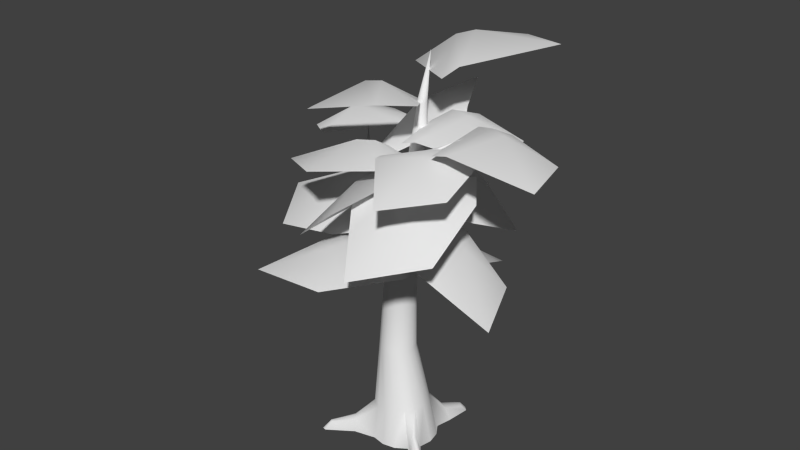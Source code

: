 # Source: tree.blend  (saved by Blender 2.70.0; exported with 4.5.12 LTS)
import bpy
from mathutils import Matrix  # noqa: F401  (used for matrix-valued properties, if any)

bpy.ops.wm.read_factory_settings(use_empty=True)
scene = bpy.context.scene
scene.name = 'Scene'

# ---- collections
col_collection_1 = bpy.data.collections.new('Collection 1'); scene.collection.children.link(col_collection_1)

# ---- materials (node trees are filled in below, after node groups)
mat_tree_leaves = bpy.data.materials.new('tree_leaves')
mat_tree_leaves.alpha_threshold = 0.0
mat_tree_leaves.use_transparent_shadow = False
mat_tree_leaves.roughness = 0.5
mat_tree_bark = bpy.data.materials.new('tree_bark')
mat_tree_bark.alpha_threshold = 0.0
mat_tree_bark.use_transparent_shadow = False
mat_tree_bark.roughness = 0.5
mat_tree_bark.line_color = (0.0, 0.0, 0.0, 1.0)

# ---- material node trees

# ---- world
world_world = bpy.data.worlds.new('World'); scene.world = world_world
world_world.color = (0.05088, 0.05088, 0.05088)
world_world.use_sun_shadow = False
world_world.sun_shadow_jitter_overblur = 0.0
world_world.cycles.sampling_method = 'MANUAL'
world_world.cycles.sample_map_resolution = 256

# ---- meshes
me_leaf_branch = bpy.data.meshes.new('leaf_branch')
me_leaf_branch.from_pydata([(-0.3699, 2.038, 0.03312), (1.072, 0.3206, 0.053), (-1.078, 0.7443, 0.1078), (-1.077, -0.01165, 0.05233), (0.9788, -0.01055, -0.07222), (0.08368, 0.9902, 0.4505), (-0.11, 0.6622, 0.4505), (1.087, 2.161, -0.07154)], [], [(6, 4, 1, 5), (2, 6, 5, 0), (3, 6, 2), (3, 4, 6), (5, 1, 7), (5, 7, 0)])
me_leaf_branch.polygons.foreach_set('use_smooth', [True] * 6)
_uv = me_leaf_branch.uv_layers.new(name='UVMap')
_uv.uv.foreach_set('vector', [0.447, 0.3102, 0.9499, 0.0005102, 0.9929, 0.153, 0.5365, 0.4612, 0.0, 0.348, 0.447, 0.3102, 0.5365, 0.4612, 0.327, 0.9437, 0.0001866, 0.0, 0.447, 0.3102, 0.0, 0.348, 0.0001866, 0.0, 0.9499, 0.0005102, 0.447, 0.3102, 0.5365, 0.4612, 0.9929, 0.153, 1.0, 1.0, 0.5365, 0.4612, 1.0, 1.0, 0.327, 0.9437])
me_leaf_branch.materials.append(mat_tree_leaves)
me_leaf_branch.use_remesh_preserve_volume = False
me_leaf_branch.use_remesh_preserve_attributes = False
me_leaf_branch.use_mirror_vertex_groups = False
me_leaf_branch.update()
me_tree = bpy.data.meshes.new('tree')
me_tree.from_pydata([(0.3129, 0.757, 0.003891), (0.02399, 0.3692, -0.09075), (-0.01427, 0.2772, 0.4053), (-0.1733, 0.2558, 1.241), (0.1306, 0.2482, 0.4267), (-0.07483, 0.2361, 1.233), (0.2534, 0.1656, 0.4449), (0.008627, 0.1801, 1.225), (0.3354, 0.04189, 0.457), (0.06439, 0.09633, 1.22), (0.3643, -0.104, 0.4613), (0.08398, -0.002504, 1.219), (0.3354, -0.2499, 0.457), (0.06439, -0.1013, 1.22), (0.2534, -0.3735, 0.4449), (0.008627, -0.1851, 1.225), (0.1306, -0.4562, 0.4267), (-0.07483, -0.2411, 1.233), (-0.01427, -0.4852, 0.4053), (-0.1733, -0.2608, 1.241), (-0.1591, -0.4562, 0.3839), (-0.2717, -0.2411, 1.25), (-0.2901, -0.3707, 0.4012), (-0.3552, -0.1851, 1.258), (-0.364, -0.2499, 0.3536), (-0.411, -0.1013, 1.263), (-0.3928, -0.104, 0.3493), (-0.4305, -0.002504, 1.264), (-0.364, 0.04189, 0.3536), (-0.411, 0.09633, 1.263), (-0.2819, 0.1656, 0.3657), (-0.3552, 0.1801, 1.258), (-0.1591, 0.2482, 0.3839), (-0.2717, 0.2361, 1.25), (0.3578, 0.2309, -0.09075), (0.4601, 0.07778, -0.09075), (0.496, -0.1029, -0.09075), (0.4601, -0.2835, -0.09075), (0.3578, -0.4366, -0.09075), (0.2046, -0.539, -0.09075), (0.02399, -0.5749, -0.09075), (-0.1567, -0.539, -0.09075), (-0.4121, -0.2835, -0.09075), (-0.448, -0.1029, -0.09075), (-0.4121, 0.07778, -0.09075), (-0.3098, 0.2309, -0.09075), (-0.1567, 0.3332, -0.09075), (0.07483, 0.08617, 3.353), (0.1345, 0.07526, 3.361), (0.1854, 0.04217, 3.369), (0.2197, -0.008065, 3.376), (0.2321, -0.0678, 3.381), (0.2208, -0.1279, 3.383), (0.1876, -0.1793, 3.382), (0.1374, -0.2141, 3.378), (0.07794, -0.2271, 3.371), (0.01823, -0.2162, 3.363), (-0.03263, -0.1831, 3.355), (-0.06689, -0.1328, 3.348), (-0.07933, -0.0731, 3.343), (-0.06807, -0.01297, 3.341), (-0.03482, 0.03842, 3.342), (0.01536, 0.07323, 3.346), (-0.4432, -0.5965, 0.1138), (-0.4939, -0.5476, 0.157), (-0.5567, -0.4913, 0.1207), (-0.4663, -0.613, -0.09075), (-0.5916, -0.4877, -0.09075), (-0.7367, -0.7863, 0.04547), (-0.7694, -0.771, 0.05313), (-0.7834, -0.7393, 0.0437), (-0.8117, -0.8514, -0.09075), (-0.8649, -0.8411, -0.09075), (-0.875, -0.7855, -0.09075), (-0.4081, 0.04383, 2.092), (-0.3909, -0.04195, 2.074), (0.02736, -0.03124, 2.014), (0.04459, 0.05542, 2.027), (-0.2684, -0.1607, 2.035), (-0.1818, -0.1757, 2.02), (-0.1818, 0.2749, 2.1), (-0.2684, 0.2555, 2.109), (-0.02171, 0.213, 2.065), (-0.09514, 0.26, 2.085), (-0.3909, 0.1305, 2.105), (-0.02171, -0.1056, 2.008), (-0.3418, -0.1138, 2.054), (0.02736, 0.1412, 2.045), (-0.3418, 0.2048, 2.111), (-0.09514, -0.1563, 2.01), (0.03826, 0.2803, 4.775), (0.06213, 0.2765, 4.768), (0.08236, 0.2637, 4.76), (0.09588, 0.2437, 4.753), (0.1006, 0.2197, 4.748), (0.09588, 0.1952, 4.745), (0.08236, 0.174, 4.744), (0.06213, 0.1594, 4.747), (0.03826, 0.1535, 4.752), (0.01439, 0.1573, 4.759), (-0.005843, 0.1701, 4.767), (-0.01936, 0.1901, 4.774), (-0.02411, 0.2141, 4.779), (-0.01936, 0.2386, 4.782), (-0.005843, 0.2598, 4.782), (0.01439, 0.2744, 4.78), (0.2114, 0.1527, 5.482), (0.112, 0.1455, 4.284), (0.08987, 0.1125, 4.28), (0.05678, 0.09053, 4.276), (0.01775, 0.08297, 4.273), (-0.02128, 0.09096, 4.272), (-0.05437, 0.1133, 4.272), (-0.07647, 0.1465, 4.274), (-0.08424, 0.1856, 4.277), (-0.07647, 0.2247, 4.282), (0.05678, 0.2792, 4.295), (0.08987, 0.2569, 4.294), (-0.05437, 0.2577, 4.286), (-0.02128, 0.2796, 4.29), (0.112, 0.2237, 4.292), (0.1197, 0.1845, 4.289), (0.01775, 0.2872, 4.293), (-0.1175, -0.1583, 3.146), (0.2011, -0.1152, 3.05), (0.03186, -0.2734, 3.121), (-0.02249, 0.05688, 3.088), (0.1036, 0.04824, 3.054), (-0.1283, -0.09266, 3.139), (0.1868, -0.1792, 3.064), (-0.03083, -0.2561, 3.136), (0.0409, 0.06545, 3.069), (0.1561, 0.007857, 3.045), (-0.1141, -0.02869, 3.126), (0.1497, -0.2317, 3.082), (-0.08329, -0.2158, 3.145), (0.1903, -0.04955, 3.044), (-0.07691, 0.02382, 3.108), (0.09524, -0.2648, 3.102), (-0.5265, 0.2619, 3.076), (-0.5552, 0.2862, 3.036), (-0.1383, 0.1385, 2.605), (-0.2554, 0.1866, 2.704), (-0.0972, 0.08729, 2.684), (-0.2123, 0.1422, 2.757), (-0.1046, -0.008427, 2.72), (-0.2147, 0.06535, 2.782), (-0.1561, -0.09261, 2.692), (-0.2614, 0.001148, 2.766), (-0.2216, -0.116, 2.617), (-0.3249, -0.01281, 2.718), (-0.2627, -0.06478, 2.538), (-0.368, 0.03165, 2.665), (-0.2553, 0.03093, 2.502), (-0.3656, 0.1085, 2.64), (-0.2038, 0.1151, 2.53), (-0.3189, 0.1727, 2.656), (-0.5283, 0.2131, 3.101), (-0.5597, 0.1683, 3.096), (-0.6023, 0.1538, 3.065), (-0.6311, 0.178, 3.025), (-0.6292, 0.2268, 3.0), (-0.5978, 0.2716, 3.004), (-0.7616, 0.5, 3.447), (-0.7722, 0.5168, 3.406), (-0.7701, 0.4612, 3.469), (-0.7928, 0.4232, 3.459), (-0.8162, 0.4083, 3.423), (-0.8268, 0.4251, 3.382), (-0.8183, 0.4639, 3.361), (-0.7957, 0.5019, 3.37), (-1.178, 0.615, 3.562), (-1.196, 0.6296, 3.541), (-1.179, 0.587, 3.576), (-1.197, 0.5619, 3.574), (-1.222, 0.5544, 3.558), (-1.24, 0.5689, 3.537), (-1.24, 0.5969, 3.523), (-1.222, 0.6221, 3.525), (-1.515, 0.9558, 3.814), (-0.6723, 0.4303, 3.363), (-0.6931, 0.4521, 3.327), (-0.676, 0.3877, 3.383), (-0.7021, 0.3492, 3.375), (-0.7353, 0.3373, 3.344), (-0.7562, 0.3591, 3.309), (-0.7525, 0.4018, 3.289), (-0.7264, 0.4403, 3.297), (0.2523, -0.2258, 4.027), (0.282, -0.2425, 4.015), (0.08801, -0.1561, 3.485), (0.1921, -0.2235, 3.647), (0.06451, -0.1398, 3.547), (0.1603, -0.2017, 3.672), (0.07933, -0.0925, 3.592), (0.1572, -0.1607, 3.692), (0.1238, -0.04189, 3.596), (0.1849, -0.1244, 3.696), (0.1718, -0.01764, 3.555), (0.2269, -0.1141, 3.681), (0.1953, -0.03395, 3.494), (0.2588, -0.1358, 3.656), (0.1805, -0.08128, 3.448), (0.2618, -0.1769, 3.636), (0.1361, -0.1319, 3.445), (0.2342, -0.2131, 3.632), (0.2447, -0.1924, 4.039), (0.2636, -0.1619, 4.043), (0.2979, -0.1522, 4.037), (0.3276, -0.1689, 4.025), (0.3353, -0.2023, 4.014), (0.3164, -0.2328, 4.01), (0.4265, -0.5142, 4.395), (0.4382, -0.5266, 4.38), (0.4217, -0.4926, 4.396), (0.4265, -0.4746, 4.384), (0.4381, -0.4706, 4.366), (0.4498, -0.483, 4.352), (0.4547, -0.5045, 4.35), (0.4499, -0.5226, 4.362), (0.7293, -0.3716, 4.499), (0.7389, -0.3799, 4.489), (0.7289, -0.3563, 4.505), (0.7379, -0.3429, 4.502), (0.751, -0.3394, 4.493), (0.7605, -0.3478, 4.483), (0.761, -0.3631, 4.478), (0.752, -0.3764, 4.48), (1.093, -0.362, 4.717), (0.366, -0.4869, 4.34), (0.3852, -0.5046, 4.324), (0.3662, -0.4574, 4.35), (0.3857, -0.4334, 4.347), (0.4131, -0.4289, 4.334), (0.4323, -0.4467, 4.318), (0.4321, -0.4762, 4.308), (0.4126, -0.5002, 4.311), (0.5014, -0.4348, 0.1806), (0.4659, -0.4807, 0.1745), (0.5679, -0.4027, -0.09075), (0.4747, -0.5118, -0.09075), (0.6564, -0.5528, 0.08206), (0.6254, -0.5893, 0.07815), (0.7525, -0.5883, -0.09075), (0.6931, -0.6579, -0.09075), (0.321, 0.8448, -0.09075), (0.1668, 0.5711, -0.09075), (0.1585, 0.5103, 0.08338), (0.2411, 0.4695, 0.1226), (0.344, 0.4425, 0.08891), (0.4067, 0.4573, -0.09075), (0.3659, 0.7502, 0.03213), (0.4131, 0.7226, -0.0003849), (0.4467, 0.7911, -0.09075), (0.3906, 0.8486, -0.09075)], [], [(123, 135, 57, 58), (22, 24, 65, 64), (2, 3, 5, 4), (124, 136, 50, 51), (32, 2, 1, 46), (4, 5, 7, 6), (137, 133, 60, 61), (14, 16, 39, 38), (6, 7, 9, 8), (136, 132, 49, 50), (28, 30, 45, 44), (8, 9, 11, 10), (127, 131, 47, 48), (6, 8, 35, 34), (10, 11, 13, 12), (135, 130, 56, 57), (24, 42, 67, 65), (12, 13, 15, 14), (134, 129, 52, 53), (14, 15, 17, 16), (133, 128, 59, 60), (26, 28, 44, 43), (16, 17, 19, 18), (132, 127, 48, 49), (247, 248, 251, 0), (18, 19, 21, 20), (131, 126, 62, 47), (18, 20, 41, 40), (20, 21, 23, 22), (130, 125, 55, 56), (10, 12, 37, 36), (22, 23, 25, 24), (129, 124, 51, 52), (248, 249, 252, 251), (24, 25, 27, 26), (121, 120, 93, 94), (24, 26, 43, 42), (26, 27, 29, 28), (30, 32, 46, 45), (28, 29, 31, 30), (128, 123, 58, 59), (32, 33, 3, 2), (30, 31, 33, 32), (138, 134, 53, 54), (8, 10, 36, 35), (16, 18, 40, 39), (126, 137, 61, 62), (125, 138, 54, 55), (64, 65, 70, 69), (65, 67, 73, 70), (20, 22, 64, 63), (41, 20, 63, 66), (69, 70, 73, 72), (68, 69, 72, 71), (63, 64, 69, 68), (66, 63, 68, 71), (25, 23, 86, 75), (11, 9, 87, 77), (31, 29, 84, 88), (9, 7, 82, 87), (5, 3, 80, 83), (23, 21, 78, 86), (15, 13, 76, 85), (29, 27, 74, 84), (7, 5, 83, 82), (3, 33, 81, 80), (21, 19, 79, 78), (13, 11, 77, 76), (27, 25, 75, 74), (17, 15, 85, 89), (33, 31, 88, 81), (19, 17, 89, 79), (119, 118, 104, 105), (117, 116, 91, 92), (115, 114, 102, 103), (113, 112, 100, 101), (111, 110, 98, 99), (109, 108, 96, 97), (107, 121, 94, 95), (122, 119, 105, 90), (120, 117, 92, 93), (118, 115, 103, 104), (116, 122, 90, 91), (114, 113, 101, 102), (112, 111, 99, 100), (110, 109, 97, 98), (108, 107, 95, 96), (53, 52, 107, 108), (55, 54, 109, 110), (57, 56, 111, 112), (59, 58, 113, 114), (48, 47, 122, 116), (61, 60, 115, 118), (50, 49, 117, 120), (47, 62, 119, 122), (52, 51, 121, 107), (54, 53, 108, 109), (56, 55, 110, 111), (58, 57, 112, 113), (60, 59, 114, 115), (49, 48, 116, 117), (62, 61, 118, 119), (51, 50, 120, 121), (94, 93, 106), (105, 104, 106), (92, 91, 106), (103, 102, 106), (101, 100, 106), (99, 98, 106), (97, 96, 106), (95, 94, 106), (90, 105, 106), (93, 92, 106), (104, 103, 106), (91, 90, 106), (102, 101, 106), (100, 99, 106), (98, 97, 106), (96, 95, 106), (75, 86, 135, 123), (77, 87, 136, 124), (88, 84, 133, 137), (87, 82, 132, 136), (83, 80, 131, 127), (86, 78, 130, 135), (85, 76, 129, 134), (84, 74, 128, 133), (82, 83, 127, 132), (80, 81, 126, 131), (78, 79, 125, 130), (76, 77, 124, 129), (74, 75, 123, 128), (89, 85, 134, 138), (81, 88, 137, 126), (79, 89, 138, 125), (185, 184, 167, 168), (148, 146, 157, 158), (141, 142, 144, 143), (186, 185, 168, 169), (150, 148, 158, 159), (143, 144, 146, 145), (183, 182, 165, 166), (152, 150, 159, 160), (145, 146, 148, 147), (182, 180, 163, 165), (154, 152, 160, 161), (147, 148, 150, 149), (163, 164, 172, 171), (156, 154, 161, 162), (149, 150, 152, 151), (144, 142, 140, 139), (180, 181, 164, 163), (151, 152, 154, 153), (142, 156, 162, 140), (155, 156, 142, 141), (153, 154, 156, 155), (184, 183, 166, 167), (146, 144, 139, 157), (187, 186, 169, 170), (181, 187, 170, 164), (165, 163, 171, 173), (166, 165, 173, 174), (167, 166, 174, 175), (168, 167, 175, 176), (169, 168, 176, 177), (170, 169, 177, 178), (164, 170, 178, 172), (171, 172, 179), (173, 171, 179), (174, 173, 179), (175, 174, 179), (176, 175, 179), (177, 176, 179), (178, 177, 179), (172, 178, 179), (160, 159, 184, 185), (161, 160, 185, 186), (158, 157, 182, 183), (157, 139, 180, 182), (139, 140, 181, 180), (159, 158, 183, 184), (162, 161, 186, 187), (140, 162, 187, 181), (234, 233, 216, 217), (197, 195, 206, 207), (190, 191, 193, 192), (235, 234, 217, 218), (199, 197, 207, 208), (192, 193, 195, 194), (232, 231, 214, 215), (201, 199, 208, 209), (194, 195, 197, 196), (231, 229, 212, 214), (203, 201, 209, 210), (196, 197, 199, 198), (212, 213, 221, 220), (205, 203, 210, 211), (198, 199, 201, 200), (193, 191, 189, 188), (229, 230, 213, 212), (200, 201, 203, 202), (191, 205, 211, 189), (204, 205, 191, 190), (202, 203, 205, 204), (233, 232, 215, 216), (195, 193, 188, 206), (236, 235, 218, 219), (230, 236, 219, 213), (214, 212, 220, 222), (215, 214, 222, 223), (216, 215, 223, 224), (217, 216, 224, 225), (218, 217, 225, 226), (219, 218, 226, 227), (213, 219, 227, 221), (220, 221, 228), (222, 220, 228), (223, 222, 228), (224, 223, 228), (225, 224, 228), (226, 225, 228), (227, 226, 228), (221, 227, 228), (209, 208, 233, 234), (210, 209, 234, 235), (207, 206, 231, 232), (206, 188, 229, 231), (188, 189, 230, 229), (208, 207, 232, 233), (211, 210, 235, 236), (189, 211, 236, 230), (37, 12, 237, 239), (12, 14, 238, 237), (14, 38, 240, 238), (241, 242, 244, 243), (239, 237, 241, 243), (237, 238, 242, 241), (238, 240, 244, 242), (246, 247, 0, 245), (249, 250, 253, 252), (1, 2, 247, 246), (6, 34, 250, 249), (4, 6, 249, 248), (2, 4, 248, 247), (253, 254, 251, 252), (245, 0, 251, 254)])
me_tree.polygons.foreach_set('use_smooth', [True] * 246)
_uv = me_tree.uv_layers.new(name='UVMap')
_uv.uv.foreach_set('vector', [0.8103, 3.32, 0.9015, 3.324, 0.9177, 3.544, 0.8247, 3.54, 0.5264, 0.9925, 0.3684, 0.9999, 0.3638, 0.5458, 0.4759, 0.5605, 0.09694, 0.5245, 0.1775, 1.4, 0.03603, 1.393, -0.05418, 0.5431, -0.06677, 3.322, 0.02383, 3.304, 0.08296, 3.636, -0.002817, 3.64, 0.2499, 0.4963, 0.09694, 0.5245, -0.006454, 0.01166, 0.1832, -0.005286, -0.05418, 0.5431, 0.03603, 1.393, -0.1069, 1.389, -0.2037, 0.563, 0.5207, 3.296, 0.6201, 3.304, 0.6339, 3.552, 0.5385, 3.566, 1.625, 0.6172, 1.482, 0.5611, 1.626, 0.04042, 1.809, 0.08529, -0.2037, 0.563, -0.1069, 1.389, -0.2503, 1.396, -0.3512, 0.5876, 0.02383, 3.304, 0.1188, 3.291, 0.1702, 3.628, 0.08296, 3.636, 0.5667, 0.4592, 0.4074, 0.4738, 0.3708, -0.01191, 0.5573, -0.01191, -0.3512, 0.5876, -0.2503, 1.396, -0.3922, 1.415, -0.4971, 0.6185, 0.2168, 3.285, 0.3176, 3.284, 0.3512, 3.601, 0.2599, 3.616, -0.2037, 0.563, -0.3512, 0.5876, -0.443, 0.02892, -0.2577, 0.01182, -0.4971, 0.6185, -0.3922, 1.415, -0.5294, 1.449, -0.6416, 0.6572, 0.9015, 3.324, 0.9911, 3.325, 1.007, 3.554, 0.9177, 3.544, 0.3684, 0.9999, 9.95e-05, 0.6809, 0.1388, 0.4222, 0.3638, 0.5458, -0.6416, 0.6572, -0.5294, 1.449, -0.6592, 1.498, -0.7849, 0.712, -0.2378, 3.364, -0.1535, 3.342, -0.08755, 3.642, -0.1725, 3.643, 1.625, 0.6172, 1.555, 1.409, 1.418, 1.388, 1.482, 0.5611, 0.6201, 3.304, 0.717, 3.313, 0.7294, 3.543, 0.6339, 3.552, 0.7254, 0.454, 0.5667, 0.4592, 0.5573, -0.01191, 0.7432, -0.006893, 1.482, 0.5611, 1.418, 1.388, 1.28, 1.381, 1.337, 0.517, 0.1188, 3.291, 0.2168, 3.285, 0.2599, 3.616, 0.1702, 3.628, 0.5836, 0.4818, 0.4624, 0.5019, 0.4785, 0.1563, 0.5364, 0.1572, 1.337, 0.517, 1.28, 1.381, 1.142, 1.384, 1.189, 0.4848, 0.3176, 3.284, 0.4195, 3.288, 0.4441, 3.583, 0.3512, 3.601, 1.337, 0.517, 1.189, 0.4848, 1.249, -0.006095, 1.438, 0.01021, 1.189, 0.4848, 1.142, 1.384, 1.004, 1.393, 1.028, 0.5032, 0.9911, 3.325, 1.08, 3.324, 1.093, 3.569, 1.007, 3.554, -0.4971, 0.6185, -0.6416, 0.6572, -0.8057, 0.1138, -0.626, 0.06282, 1.028, 0.5032, 1.004, 1.393, 0.8672, 1.403, 0.8799, 0.4606, -0.1535, 3.342, -0.06677, 3.322, -0.002817, 3.64, -0.08755, 3.642, 0.4624, 0.5019, 0.3288, 0.4513, 0.4224, 0.1408, 0.4785, 0.1563, 0.8799, 0.4606, 0.8672, 1.403, 0.7303, 1.411, 0.7254, 0.454, 0.123, 4.575, 0.1968, 4.581, 0.2627, 4.997, 0.1999, 4.998, 0.8799, 0.4606, 0.7254, 0.454, 0.7432, -0.006893, 0.9315, 0.004406, 0.7254, 0.454, 0.7303, 1.411, 0.5931, 1.415, 0.5667, 0.4592, 0.4074, 0.4738, 0.2499, 0.4963, 0.1832, -0.005286, 0.3708, -0.01191, 0.5667, 0.4592, 0.5931, 1.415, 0.4555, 1.414, 0.4074, 0.4738, 0.717, 3.313, 0.8103, 3.32, 0.8247, 3.54, 0.7294, 3.543, 0.2499, 0.4963, 0.317, 1.408, 0.1775, 1.4, 0.09694, 0.5245, 0.4074, 0.4738, 0.4555, 1.414, 0.317, 1.408, 0.2499, 0.4963, 1.168, 3.321, 1.257, 3.316, 1.256, 3.607, 1.176, 3.587, -0.3512, 0.5876, -0.4971, 0.6185, -0.626, 0.06282, -0.443, 0.02892, 1.482, 0.5611, 1.337, 0.517, 1.438, 0.01021, 1.626, 0.04042, 0.4195, 3.288, 0.5207, 3.296, 0.5385, 3.566, 0.4441, 3.583, 1.08, 3.324, 1.168, 3.321, 1.176, 3.587, 1.093, 3.569, 0.4759, 0.5605, 0.3638, 0.5458, 0.3644, 0.1945, 0.3964, 0.1867, 0.3638, 0.5458, 0.1388, 0.4222, 0.3046, 0.03115, 0.3644, 0.1945, 0.6976, 0.9999, 0.5264, 0.9925, 0.4759, 0.5605, 0.5689, 0.525, 0.9904, 0.558, 0.6976, 0.9999, 0.5689, 0.525, 0.7241, 0.3299, 0.3964, 0.1867, 0.3644, 0.1945, 0.3046, 0.03115, 0.364, 9.95e-05, 0.4305, 0.1897, 0.3964, 0.1867, 0.364, 9.95e-05, 0.4251, 0.0179, 0.5689, 0.525, 0.4759, 0.5605, 0.3964, 0.1867, 0.4305, 0.1897, 0.7241, 0.3299, 0.5689, 0.525, 0.4305, 0.1897, 0.4251, 0.0179, 0.8672, 1.403, 1.004, 1.393, 0.9416, 2.195, 0.8242, 2.208, -0.3922, 1.415, -0.2503, 1.396, -0.08975, 2.265, -0.2123, 2.265, 0.4555, 1.414, 0.5931, 1.415, 0.597, 2.238, 0.4854, 2.251, -0.2503, 1.396, -0.1069, 1.389, 0.02979, 2.266, -0.08975, 2.265, 0.03603, 1.393, 0.1775, 1.4, 0.2608, 2.265, 0.1465, 2.267, 1.004, 1.393, 1.142, 1.384, 1.062, 2.188, 0.9416, 2.195, -0.6592, 1.498, -0.5294, 1.449, -0.337, 2.271, -0.462, 2.284, 0.5931, 1.415, 0.7303, 1.411, 0.7096, 2.223, 0.597, 2.238, -0.1069, 1.389, 0.03603, 1.393, 0.1465, 2.267, 0.02979, 2.266, 0.1775, 1.4, 0.317, 1.408, 0.3737, 2.26, 0.2608, 2.265, 1.142, 1.384, 1.28, 1.381, 1.186, 2.187, 1.062, 2.188, -0.5294, 1.449, -0.3922, 1.415, -0.2123, 2.265, -0.337, 2.271, 0.7303, 1.411, 0.8672, 1.403, 0.8242, 2.208, 0.7096, 2.223, 1.418, 1.388, 1.555, 1.409, 1.434, 2.216, 1.311, 2.197, 0.317, 1.408, 0.4555, 1.414, 0.4854, 2.251, 0.3737, 2.26, 1.28, 1.381, 1.418, 1.388, 1.311, 2.197, 1.186, 2.187, 0.4838, 4.563, 0.5539, 4.547, 0.5677, 5.003, 0.5074, 5.005, 0.2696, 4.584, 0.3417, 4.582, 0.3861, 5.003, 0.3247, 5.0, 0.6238, 4.529, 0.6943, 4.511, 0.688, 4.991, 0.6279, 4.998, 0.7661, 4.496, 0.8396, 4.486, 0.8091, 4.977, 0.7483, 4.984, 0.9143, 4.486, 0.989, 4.495, 0.9332, 4.973, 0.8708, 4.973, 1.063, 4.514, 1.134, 4.542, 1.058, 4.994, 0.9957, 4.98, 0.04823, 4.571, 0.123, 4.575, 0.1999, 4.998, 0.1369, 5.004, 0.4131, 4.575, 0.4838, 4.563, 0.5074, 5.005, 0.447, 5.005, 0.1968, 4.581, 0.2696, 4.584, 0.3247, 5.0, 0.2627, 4.997, 0.5539, 4.547, 0.6238, 4.529, 0.6279, 4.998, 0.5677, 5.003, 0.3417, 4.582, 0.4131, 4.575, 0.447, 5.005, 0.3861, 5.003, 0.6943, 4.511, 0.7661, 4.496, 0.7483, 4.984, 0.688, 4.991, 0.8396, 4.486, 0.9143, 4.486, 0.8708, 4.973, 0.8091, 4.977, 0.989, 4.495, 1.063, 4.514, 0.9957, 4.98, 0.9332, 4.973, -0.0281, 4.57, 0.04823, 4.571, 0.1369, 5.004, 0.07449, 5.016, -0.1725, 3.643, -0.08755, 3.642, 0.04823, 4.571, -0.0281, 4.57, 1.093, 3.569, 1.176, 3.587, 1.063, 4.514, 0.989, 4.495, 0.9177, 3.544, 1.007, 3.554, 0.9143, 4.486, 0.8396, 4.486, 0.7294, 3.543, 0.8247, 3.54, 0.7661, 4.496, 0.6943, 4.511, 0.2599, 3.616, 0.3512, 3.601, 0.4131, 4.575, 0.3417, 4.582, 0.5385, 3.566, 0.6339, 3.552, 0.6238, 4.529, 0.5539, 4.547, 0.08296, 3.636, 0.1702, 3.628, 0.2696, 4.584, 0.1968, 4.581, 0.3512, 3.601, 0.4441, 3.583, 0.4838, 4.563, 0.4131, 4.575, -0.08755, 3.642, -0.002817, 3.64, 0.123, 4.575, 0.04823, 4.571, 1.176, 3.587, 1.256, 3.607, 1.134, 4.542, 1.063, 4.514, 1.007, 3.554, 1.093, 3.569, 0.989, 4.495, 0.9143, 4.486, 0.8247, 3.54, 0.9177, 3.544, 0.8396, 4.486, 0.7661, 4.496, 0.6339, 3.552, 0.7294, 3.543, 0.6943, 4.511, 0.6238, 4.529, 0.1702, 3.628, 0.2599, 3.616, 0.3417, 4.582, 0.2696, 4.584, 0.4441, 3.583, 0.5385, 3.566, 0.5539, 4.547, 0.4838, 4.563, -0.002817, 3.64, 0.08296, 3.636, 0.1968, 4.581, 0.123, 4.575, 0.1999, 4.998, 0.2627, 4.997, 0.5824, 5.689, 0.5074, 5.005, 0.5677, 5.003, 0.5824, 5.689, 0.3247, 5.0, 0.3861, 5.003, 0.5824, 5.689, 0.6279, 4.998, 0.688, 4.991, 0.5824, 5.689, 0.7483, 4.984, 0.8091, 4.977, 0.5824, 5.689, 0.8708, 4.973, 0.9332, 4.973, 0.5824, 5.689, 0.9957, 4.98, 1.058, 4.994, 0.5824, 5.689, 0.1369, 5.004, 0.1999, 4.998, 0.5824, 5.689, 0.447, 5.005, 0.5074, 5.005, 0.5824, 5.689, 0.2627, 4.997, 0.3247, 5.0, 0.5824, 5.689, 0.5677, 5.003, 0.6279, 4.998, 0.5824, 5.689, 0.3861, 5.003, 0.447, 5.005, 0.5824, 5.689, 0.688, 4.991, 0.7483, 4.984, 0.5824, 5.689, 0.8091, 4.977, 0.8708, 4.973, 0.5824, 5.689, 0.9332, 4.973, 0.9957, 4.98, 0.5824, 5.689, 0.07449, 5.016, 0.1369, 5.004, 0.5824, 5.689, 0.8242, 2.208, 0.9416, 2.195, 0.9015, 3.324, 0.8103, 3.32, -0.2123, 2.265, -0.08975, 2.265, 0.02383, 3.304, -0.06677, 3.322, 0.4854, 2.251, 0.597, 2.238, 0.6201, 3.304, 0.5207, 3.296, -0.08975, 2.265, 0.02979, 2.266, 0.1188, 3.291, 0.02383, 3.304, 0.1465, 2.267, 0.2608, 2.265, 0.3176, 3.284, 0.2168, 3.285, 0.9416, 2.195, 1.062, 2.188, 0.9911, 3.325, 0.9015, 3.324, -0.462, 2.284, -0.337, 2.271, -0.1535, 3.342, -0.2378, 3.364, 0.597, 2.238, 0.7096, 2.223, 0.717, 3.313, 0.6201, 3.304, 0.02979, 2.266, 0.1465, 2.267, 0.2168, 3.285, 0.1188, 3.291, 0.2608, 2.265, 0.3737, 2.26, 0.4195, 3.288, 0.3176, 3.284, 1.062, 2.188, 1.186, 2.187, 1.08, 3.324, 0.9911, 3.325, -0.337, 2.271, -0.2123, 2.265, -0.06677, 3.322, -0.1535, 3.342, 0.7096, 2.223, 0.8242, 2.208, 0.8103, 3.32, 0.717, 3.313, 1.311, 2.197, 1.434, 2.216, 1.257, 3.316, 1.168, 3.321, 0.3737, 2.26, 0.4854, 2.251, 0.5207, 3.296, 0.4195, 3.288, 1.186, 2.187, 1.311, 2.197, 1.168, 3.321, 1.08, 3.324, 0.6343, 1.299, 0.7466, 1.306, 0.736, 1.547, 0.621, 1.534, 0.8876, -0.002637, 1.014, 0.03805, 0.9701, 0.776, 0.8567, 0.7518, 0.1783, -0.2231, 0.2378, 0.01778, 0.1134, 0.03128, 0.02674, -0.1797, 0.5163, 1.314, 0.6343, 1.299, 0.621, 1.534, 0.5063, 1.531, 0.752, -0.01878, 0.8876, -0.002637, 0.8567, 0.7518, 0.7482, 0.7257, 0.02674, -0.1797, 0.1134, 0.03128, -0.008865, 0.05596, -0.1255, -0.1372, 0.8486, 1.33, 0.9491, 1.355, 0.9393, 1.576, 0.8413, 1.564, 0.6163, -0.01768, 0.752, -0.01878, 0.7482, 0.7257, 0.6395, 0.7073, 1.088, -0.1755, 1.014, 0.03805, 0.8876, -0.002637, 0.953, -0.2516, 0.09567, 1.375, 0.1959, 1.381, 0.2144, 1.579, 0.1199, 1.591, 0.4857, -0.006627, 0.6163, -0.01768, 0.6395, 0.7073, 0.5273, 0.7046, 0.953, -0.2516, 0.8876, -0.002637, 0.752, -0.01878, 0.8044, -0.3045, 0.2144, 1.579, 0.3047, 1.561, 0.3919, 2.293, 0.3069, 2.269, 0.3604, 0.006151, 0.4857, -0.006627, 0.5273, 0.7046, 0.4132, 0.7195, 0.8044, -0.3045, 0.752, -0.01878, 0.6163, -0.01768, 0.6474, -0.3228, 0.1134, 0.03128, 0.2378, 0.01778, 0.2964, 0.747, 0.1775, 0.7737, 0.1959, 1.381, 0.2988, 1.37, 0.3047, 1.561, 0.2144, 1.579, 0.6474, -0.3228, 0.6163, -0.01768, 0.4857, -0.006627, 0.4884, -0.3085, 0.2378, 0.01778, 0.3604, 0.006151, 0.4132, 0.7195, 0.2964, 0.747, 0.3319, -0.2704, 0.3604, 0.006151, 0.2378, 0.01778, 0.1783, -0.2231, 0.4884, -0.3085, 0.4857, -0.006627, 0.3604, 0.006151, 0.3319, -0.2704, 0.7466, 1.306, 0.8486, 1.33, 0.8413, 1.564, 0.736, 1.547, -0.008865, 0.05596, 0.1134, 0.03128, 0.1775, 0.7737, 0.05773, 0.7924, 0.4039, 1.344, 0.5163, 1.314, 0.5063, 1.531, 0.4, 1.543, 0.2988, 1.37, 0.4039, 1.344, 0.4, 1.543, 0.3047, 1.561, 0.1199, 1.591, 0.2144, 1.579, 0.3069, 2.269, 0.22, 2.261, 0.8413, 1.564, 0.9393, 1.576, 0.8567, 2.26, 0.7751, 2.25, 0.736, 1.547, 0.8413, 1.564, 0.7751, 2.25, 0.6982, 2.268, 0.621, 1.534, 0.736, 1.547, 0.6982, 2.268, 0.6247, 2.292, 0.5063, 1.531, 0.621, 1.534, 0.6247, 2.292, 0.5502, 2.311, 0.4, 1.543, 0.5063, 1.531, 0.5502, 2.311, 0.4724, 2.313, 0.3047, 1.561, 0.4, 1.543, 0.4724, 2.313, 0.3919, 2.293, 0.3069, 2.269, 0.3919, 2.293, 0.5625, 3.1, 0.22, 2.261, 0.3069, 2.269, 0.5625, 3.1, 0.7751, 2.25, 0.8567, 2.26, 0.5625, 3.1, 0.6982, 2.268, 0.7751, 2.25, 0.5625, 3.1, 0.6247, 2.292, 0.6982, 2.268, 0.5625, 3.1, 0.5502, 2.311, 0.6247, 2.292, 0.5625, 3.1, 0.4724, 2.313, 0.5502, 2.311, 0.5625, 3.1, 0.3919, 2.293, 0.4724, 2.313, 0.5625, 3.1, 0.6395, 0.7073, 0.7482, 0.7257, 0.7466, 1.306, 0.6343, 1.299, 0.5273, 0.7046, 0.6395, 0.7073, 0.6343, 1.299, 0.5163, 1.314, 0.8567, 0.7518, 0.9701, 0.776, 0.9491, 1.355, 0.8486, 1.33, 0.05773, 0.7924, 0.1775, 0.7737, 0.1959, 1.381, 0.09567, 1.375, 0.1775, 0.7737, 0.2964, 0.747, 0.2988, 1.37, 0.1959, 1.381, 0.7482, 0.7257, 0.8567, 0.7518, 0.8486, 1.33, 0.7466, 1.306, 0.4132, 0.7195, 0.5273, 0.7046, 0.5163, 1.314, 0.4039, 1.344, 0.2964, 0.747, 0.4132, 0.7195, 0.4039, 1.344, 0.2988, 1.37, 0.6288, 2.272, 0.7173, 2.261, 0.7173, 2.451, 0.6161, 2.449, 0.01469, 0.0581, 0.1398, 0.02045, 0.1722, 1.061, 0.06913, 1.057, 0.2916, -0.579, 0.3731, -0.04058, 0.2592, -0.01583, 0.1383, -0.4649, 0.548, 2.294, 0.6288, 2.272, 0.6161, 2.449, 0.5233, 2.466, 0.8448, 0.02636, 0.9767, 0.06089, 0.9236, 1.062, 0.8219, 1.055, 0.1383, -0.4649, 0.2592, -0.01583, 0.1398, 0.02045, -0.008741, -0.3561, 0.1476, 2.282, 0.2347, 2.282, 0.241, 2.489, 0.1641, 2.49, 0.7206, -0.009406, 0.8448, 0.02636, 0.8219, 1.055, 0.7224, 1.059, -0.008741, -0.3561, 0.1398, 0.02045, 0.01469, 0.0581, -0.1793, -0.2837, 0.2347, 2.282, 0.3133, 2.292, 0.311, 2.489, 0.241, 2.489, 0.6037, -0.03638, 0.7206, -0.009406, 0.7224, 1.059, 0.6208, 1.072, 1.118, -0.3144, 0.9767, 0.06089, 0.8448, 0.02636, 0.9813, -0.4319, 0.311, 2.489, 0.3787, 2.488, 0.4405, 3.508, 0.3592, 3.503, 0.4882, -0.04852, 0.6037, -0.03638, 0.6208, 1.072, 0.5106, 1.082, 0.9813, -0.4319, 0.8448, 0.02636, 0.7206, -0.009406, 0.8423, -0.5552, 0.2592, -0.01583, 0.3731, -0.04058, 0.3937, 1.081, 0.2781, 1.072, 0.3133, 2.292, 0.391, 2.302, 0.3787, 2.488, 0.311, 2.489, 0.8423, -0.5552, 0.7206, -0.009406, 0.6037, -0.03638, 0.669, -0.6404, 0.3731, -0.04058, 0.4882, -0.04852, 0.5106, 1.082, 0.3937, 1.081, 0.4735, -0.649, 0.4882, -0.04852, 0.3731, -0.04058, 0.2916, -0.579, 0.669, -0.6404, 0.6037, -0.03638, 0.4882, -0.04852, 0.4735, -0.649, 0.7173, 2.261, 0.8007, 2.276, 0.8067, 2.47, 0.7173, 2.451, 0.1398, 0.02045, 0.2592, -0.01583, 0.2781, 1.072, 0.1722, 1.061, 0.4694, 2.306, 0.548, 2.294, 0.5233, 2.466, 0.4481, 2.481, 0.391, 2.302, 0.4694, 2.306, 0.4481, 2.481, 0.3787, 2.488, 0.241, 2.489, 0.311, 2.489, 0.3592, 3.503, 0.2882, 3.536, 0.1641, 2.49, 0.241, 2.489, 0.2882, 3.536, 0.2339, 3.591, 0.7173, 2.451, 0.8067, 2.47, 0.7741, 3.582, 0.7096, 3.612, 0.6161, 2.449, 0.7173, 2.451, 0.7096, 3.612, 0.6392, 3.618, 0.5233, 2.466, 0.6161, 2.449, 0.6392, 3.618, 0.5719, 3.594, 0.4481, 2.481, 0.5233, 2.466, 0.5719, 3.594, 0.5117, 3.547, 0.3787, 2.488, 0.4481, 2.481, 0.5117, 3.547, 0.4405, 3.508, 0.3592, 3.503, 0.4405, 3.508, 0.54, 4.659, 0.2882, 3.536, 0.3592, 3.503, 0.54, 4.659, 0.2339, 3.591, 0.2882, 3.536, 0.54, 4.659, 0.7096, 3.612, 0.7741, 3.582, 0.54, 4.659, 0.6392, 3.618, 0.7096, 3.612, 0.54, 4.659, 0.5719, 3.594, 0.6392, 3.618, 0.54, 4.659, 0.5117, 3.547, 0.5719, 3.594, 0.54, 4.659, 0.4405, 3.508, 0.5117, 3.547, 0.54, 4.659, 0.7224, 1.059, 0.8219, 1.055, 0.7173, 2.261, 0.6288, 2.272, 0.6208, 1.072, 0.7224, 1.059, 0.6288, 2.272, 0.548, 2.294, 0.06913, 1.057, 0.1722, 1.061, 0.2347, 2.282, 0.1476, 2.282, 0.1722, 1.061, 0.2781, 1.072, 0.3133, 2.292, 0.2347, 2.282, 0.2781, 1.072, 0.3937, 1.081, 0.391, 2.302, 0.3133, 2.292, 0.8219, 1.055, 0.9236, 1.062, 0.8007, 2.276, 0.7173, 2.261, 0.5106, 1.082, 0.6208, 1.072, 0.548, 2.294, 0.4694, 2.306, 0.3937, 1.081, 0.5106, 1.082, 0.4694, 2.306, 0.391, 2.302, 0.8319, 0.3627, 0.4624, 0.9999, 0.4312, 0.4918, 0.7016, 0.224, 0.4624, 0.9999, 0.2835, 0.9742, 0.3483, 0.4841, 0.4312, 0.4918, 0.2835, 0.9742, 9.119e-05, 0.3081, 0.1244, 0.1997, 0.3483, 0.4841, 0.4351, 0.2155, 0.3836, 0.2145, 0.3669, 9.124e-05, 0.4804, 9.119e-05, 0.7016, 0.224, 0.4312, 0.4918, 0.4351, 0.2155, 0.4804, 9.119e-05, 0.4312, 0.4918, 0.3483, 0.4841, 0.3836, 0.2145, 0.4351, 0.2155, 0.3483, 0.4841, 0.1244, 0.1997, 0.3669, 9.124e-05, 0.3836, 0.2145, 0.7271, 0.3162, 0.5836, 0.4818, 0.5364, 0.1572, 0.5792, 0.03075, 0.3288, 0.4513, 0.1849, 0.2724, 0.4164, 0.01788, 0.4224, 0.1408, 0.8888, 0.5219, 0.59, 0.9999, 0.5836, 0.4818, 0.7271, 0.3162, 0.2662, 0.9999, 9.426e-05, 0.4379, 0.1849, 0.2724, 0.3288, 0.4513, 0.4292, 0.9775, 0.2662, 0.9999, 0.3288, 0.4513, 0.4624, 0.5019, 0.59, 0.9999, 0.4292, 0.9775, 0.4624, 0.5019, 0.5836, 0.4818, 0.4164, 0.01788, 0.5087, 9.426e-05, 0.4785, 0.1563, 0.4224, 0.1408, 0.5792, 0.03075, 0.5364, 0.1572, 0.4785, 0.1563, 0.5087, 9.426e-05])
me_tree.materials.append(mat_tree_bark)
me_tree.use_remesh_preserve_volume = False
me_tree.use_remesh_preserve_attributes = False
me_tree.use_mirror_vertex_groups = False
me_tree.update()

# ---- objects
ob_plane_015 = bpy.data.objects.new('Plane.015', me_leaf_branch)
ob_plane_014 = bpy.data.objects.new('Plane.014', me_leaf_branch)
ob_plane_013 = bpy.data.objects.new('Plane.013', me_leaf_branch)
ob_plane_012 = bpy.data.objects.new('Plane.012', me_leaf_branch)
ob_plane_011 = bpy.data.objects.new('Plane.011', me_leaf_branch)
ob_plane_010 = bpy.data.objects.new('Plane.010', me_leaf_branch)
ob_plane_009 = bpy.data.objects.new('Plane.009', me_leaf_branch)
ob_plane_008 = bpy.data.objects.new('Plane.008', me_leaf_branch)
ob_plane_007 = bpy.data.objects.new('Plane.007', me_leaf_branch)
ob_plane_006 = bpy.data.objects.new('Plane.006', me_leaf_branch)
ob_plane_005 = bpy.data.objects.new('Plane.005', me_leaf_branch)
ob_plane_004 = bpy.data.objects.new('Plane.004', me_leaf_branch)
ob_plane_003 = bpy.data.objects.new('Plane.003', me_leaf_branch)
ob_plane_002 = bpy.data.objects.new('Plane.002', me_leaf_branch)
ob_plane_001 = bpy.data.objects.new('Plane.001', me_leaf_branch)
ob_plane = bpy.data.objects.new('Plane', me_leaf_branch)
ob_tree = bpy.data.objects.new('tree', me_tree)

# ---- transforms, parenting, visibility, modifiers, constraints
ob_plane_015.location = (-0.04957, 0.1979, 2.511)
ob_plane_015.rotation_euler = (-0.3372, 0.002194, 6.508)
ob_plane_015.scale = (0.6733, 0.6733, 0.6733)
ob_plane_015.lineart.crease_threshold = 0.0
ob_plane_014.location = (0.02719, 0.1817, 4.747)
ob_plane_014.rotation_euler = (-0.07816, 0.2512, 8.478)
ob_plane_014.scale = (0.6744, 0.6744, 0.6744)
ob_plane_014.lineart.crease_threshold = 0.0
ob_plane_013.location = (0.1841, -0.09525, 3.053)
ob_plane_013.rotation_euler = (-0.5391, 0.004627, 5.061)
ob_plane_013.scale = (0.6688, 0.6688, 0.6688)
ob_plane_013.lineart.crease_threshold = 0.0
ob_plane_012.location = (0.002049, -0.06811, 3.729)
ob_plane_012.rotation_euler = (-0.1581, 0.5786, 2.809)
ob_plane_012.scale = (0.6142, 0.6142, 0.6142)
ob_plane_012.lineart.crease_threshold = 0.0
ob_plane_011.location = (0.6193, -0.4312, 4.442)
ob_plane_011.rotation_euler = (-0.1182, 0.0139, 3.834)
ob_plane_011.scale = (0.5582, 0.5582, 0.5582)
ob_plane_011.lineart.crease_threshold = 0.0
ob_plane_010.location = (0.1205, 0.1155, 3.623)
ob_plane_010.rotation_euler = (-0.3403, 0.31, 5.803)
ob_plane_010.scale = (0.5797, 0.5797, 0.5797)
ob_plane_010.lineart.crease_threshold = 0.0
ob_plane_009.location = (0.01592, 0.2508, 4.23)
ob_plane_009.rotation_euler = (0.04718, -0.5774, 0.5358)
ob_plane_009.scale = (0.6316, 0.6316, 0.6316)
ob_plane_009.lineart.crease_threshold = 0.0
ob_plane_008.location = (0.2735, -0.2103, 3.862)
ob_plane_008.rotation_euler = (-0.3416, 0.1037, 3.748)
ob_plane_008.scale = (0.7123, 0.7123, 0.7123)
ob_plane_008.lineart.crease_threshold = 0.0
ob_plane_007.location = (-0.6902, 0.3025, 3.195)
ob_plane_007.rotation_euler = (-0.3129, -0.2369, 2.075)
ob_plane_007.scale = (0.7089, 0.7089, 0.7089)
ob_plane_007.lineart.crease_threshold = 0.0
ob_plane_006.location = (0.07658, 0.2082, 4.442)
ob_plane_006.rotation_euler = (-0.04622, -0.04874, 4.926)
ob_plane_006.scale = (0.6142, 0.6142, 0.6142)
ob_plane_006.lineart.crease_threshold = 0.0
ob_plane_005.location = (-0.1296, -0.2132, 2.768)
ob_plane_005.rotation_euler = (0.04604, -0.001478, 3.045)
ob_plane_005.scale = (0.7229, 0.7229, 0.7229)
ob_plane_005.lineart.crease_threshold = 0.0
ob_plane_004.location = (0.158, 0.1882, 5.214)
ob_plane_004.rotation_euler = (0.2189, -0.2238, 5.604)
ob_plane_004.scale = (0.6744, 0.6744, 0.6744)
ob_plane_004.lineart.crease_threshold = 0.0
ob_plane_003.location = (-0.02901, 0.03831, 4.023)
ob_plane_003.rotation_euler = (-0.005799, 0.1499, 2.481)
ob_plane_003.scale = (0.6553, 0.6553, 0.6553)
ob_plane_003.lineart.crease_threshold = 0.0
ob_plane_002.location = (-0.7608, 0.482, 3.399)
ob_plane_002.rotation_euler = (-0.005799, 0.1499, -0.3616)
ob_plane_002.scale = (0.5768, 0.5768, 0.5768)
ob_plane_002.lineart.crease_threshold = 0.0
ob_plane_001.location = (0.9884, -0.3527, 4.659)
ob_plane_001.rotation_euler = (-0.1202, -0.1214, -1.377)
ob_plane_001.scale = (0.5952, 0.5952, 0.5952)
ob_plane_001.lineart.crease_threshold = 0.0
ob_plane.location = (-1.487, 0.9212, 3.794)
ob_plane.rotation_euler = (-0.2023, -0.07042, 0.9366)
ob_plane.scale = (0.6104, 0.6104, 0.6104)
ob_plane.lineart.crease_threshold = 0.0
ob_tree.location = (0.0, 0.0, 0.0)
ob_tree.lock_rotations_4d = False
ob_tree.empty_display_type = 'ARROWS'
ob_tree.lineart.crease_threshold = 0.0

# ---- collection membership
col_collection_1.objects.link(ob_plane_015)
col_collection_1.objects.link(ob_plane_014)
col_collection_1.objects.link(ob_plane_013)
col_collection_1.objects.link(ob_plane_012)
col_collection_1.objects.link(ob_plane_011)
col_collection_1.objects.link(ob_plane_010)
col_collection_1.objects.link(ob_plane_009)
col_collection_1.objects.link(ob_plane_008)
col_collection_1.objects.link(ob_plane_007)
col_collection_1.objects.link(ob_plane_006)
col_collection_1.objects.link(ob_plane_005)
col_collection_1.objects.link(ob_plane_004)
col_collection_1.objects.link(ob_plane_003)
col_collection_1.objects.link(ob_plane_002)
col_collection_1.objects.link(ob_plane_001)
col_collection_1.objects.link(ob_plane)
col_collection_1.objects.link(ob_tree)

# ---- scene / render settings (as saved in the file)
scene.frame_start = 1; scene.frame_end = 250; scene.frame_set(1)
scene.render.engine = 'BLENDER_EEVEE_NEXT'
scene.render.resolution_percentage = 50
scene.render.dither_intensity = 0.0
scene.cycles.use_denoising = False
scene.cycles.samples = 10
scene.cycles.sampling_pattern = 'TABULATED_SOBOL'
scene.cycles.light_sampling_threshold = 0.0
scene.cycles.use_adaptive_sampling = False
scene.cycles.use_light_tree = False
scene.cycles.blur_glossy = 0.0
scene.cycles.volume_bounces = 1
scene.cycles.pixel_filter_type = 'GAUSSIAN'
scene.cycles.sample_clamp_indirect = 0.0
scene.view_settings.view_transform = 'Standard'
bpy.context.view_layer.update()

# ---- added for rendering (the .blend has no active camera and no usable light): camera, sun
cam_auto = bpy.data.cameras.new('AutoCamera')
cam_auto.lens = 50.0
cam_auto.sensor_width = 36.0
cam_auto.clip_end = 1000.0
ob_auto_camera = bpy.data.objects.new('AutoCamera', cam_auto)
scene.collection.objects.link(ob_auto_camera)
ob_auto_camera.location = (8.1379, -9.9381, 9.67907)
ob_auto_camera.rotation_euler = (1.09748, -7.21219e-08, 0.694738)
scene.camera = ob_auto_camera
light_auto_sun = bpy.data.lights.new('AutoSun', 'SUN')
light_auto_sun.energy = 3.0
light_auto_sun.angle = 0.0523599
ob_auto_sun = bpy.data.objects.new('AutoSun', light_auto_sun)
scene.collection.objects.link(ob_auto_sun)
ob_auto_sun.rotation_euler = (0.872665, 0.174533, 0.523599)
bpy.context.view_layer.update()
